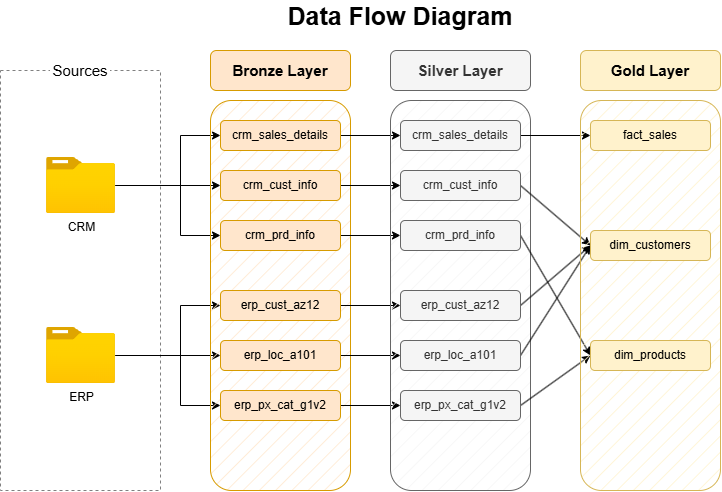

The diagram above was exported from draw.io. Its source (the exported page's mxGraphModel, read from the mxfile embedded in the PNG):
<mxGraphModel dx="1172" dy="1728" grid="0" gridSize="10" guides="1" tooltips="1" connect="1" arrows="1" fold="1" page="1" pageScale="1" pageWidth="1100" pageHeight="850" background="light-dark(#ffffff, #121212)" math="0" shadow="0">
  <root>
    <mxCell id="0" />
    <mxCell id="1" parent="0" />
    <mxCell id="WGShQhBhKdtOmpRGn2JX-1" parent="1" style="text;html=1;whiteSpace=wrap;strokeColor=none;fillColor=none;align=center;verticalAlign=middle;rounded=0;fontSize=25;fontStyle=1" value="Data Flow Diagram" vertex="1">
      <mxGeometry height="30" width="260" x="390" y="100" as="geometry" />
    </mxCell>
    <mxCell id="WGShQhBhKdtOmpRGn2JX-2" parent="1" style="rounded=0;whiteSpace=wrap;html=1;fontColor=default;labelBackgroundColor=none;defaultLabelBackgroundColor=page;fillColor=none;strokeColor=#808080;dashed=1;" value="" vertex="1">
      <mxGeometry height="420" width="160" x="120" y="170" as="geometry" />
    </mxCell>
    <mxCell id="WGShQhBhKdtOmpRGn2JX-3" parent="1" style="text;html=1;whiteSpace=wrap;strokeColor=none;fillColor=default;align=center;verticalAlign=middle;rounded=0;" value="&lt;font style=&quot;font-size: 15px;&quot;&gt;Sources&lt;/font&gt;" vertex="1">
      <mxGeometry height="30" width="60" x="170" y="155" as="geometry" />
    </mxCell>
    <mxCell id="WGShQhBhKdtOmpRGn2JX-16" edge="1" parent="1" source="WGShQhBhKdtOmpRGn2JX-4" style="edgeStyle=orthogonalEdgeStyle;rounded=0;orthogonalLoop=1;jettySize=auto;html=1;" target="WGShQhBhKdtOmpRGn2JX-11">
      <mxGeometry relative="1" as="geometry" />
    </mxCell>
    <mxCell id="WGShQhBhKdtOmpRGn2JX-20" edge="1" parent="1" source="WGShQhBhKdtOmpRGn2JX-4" style="edgeStyle=orthogonalEdgeStyle;rounded=0;orthogonalLoop=1;jettySize=auto;html=1;entryX=0;entryY=0.5;entryDx=0;entryDy=0;" target="WGShQhBhKdtOmpRGn2JX-10">
      <mxGeometry relative="1" as="geometry">
        <Array as="points">
          <mxPoint x="300" y="285" />
          <mxPoint x="300" y="235" />
        </Array>
      </mxGeometry>
    </mxCell>
    <mxCell id="WGShQhBhKdtOmpRGn2JX-21" edge="1" parent="1" source="WGShQhBhKdtOmpRGn2JX-4" style="edgeStyle=orthogonalEdgeStyle;rounded=0;orthogonalLoop=1;jettySize=auto;html=1;entryX=0;entryY=0.5;entryDx=0;entryDy=0;" target="WGShQhBhKdtOmpRGn2JX-12">
      <mxGeometry relative="1" x="-0.0452" as="geometry">
        <Array as="points">
          <mxPoint x="300" y="285" />
          <mxPoint x="300" y="335" />
        </Array>
      </mxGeometry>
    </mxCell>
    <mxCell id="WGShQhBhKdtOmpRGn2JX-4" parent="1" style="image;aspect=fixed;html=1;align=center;fontSize=12;image=img/lib/azure2/general/Folder_Blank.svg;points=[[0.5,0.083,0],[0.5,1,0],[0.003,0.5,0],[0.998,0.554,0],[0.99,0.114,0],[0.987,0.996,0],[0.013,0.996,0],[0.013,0.004,0]];" value="CRM" vertex="1">
      <mxGeometry height="56.00000000000001" width="69" x="166" y="257" as="geometry" />
    </mxCell>
    <mxCell id="WGShQhBhKdtOmpRGn2JX-19" edge="1" parent="1" source="WGShQhBhKdtOmpRGn2JX-5" style="edgeStyle=orthogonalEdgeStyle;rounded=0;orthogonalLoop=1;jettySize=auto;html=1;entryX=0;entryY=0.5;entryDx=0;entryDy=0;" target="WGShQhBhKdtOmpRGn2JX-14">
      <mxGeometry relative="1" as="geometry" />
    </mxCell>
    <mxCell id="WGShQhBhKdtOmpRGn2JX-22" edge="1" parent="1" source="WGShQhBhKdtOmpRGn2JX-5" style="edgeStyle=orthogonalEdgeStyle;rounded=0;orthogonalLoop=1;jettySize=auto;html=1;entryX=0;entryY=0.5;entryDx=0;entryDy=0;" target="WGShQhBhKdtOmpRGn2JX-13">
      <mxGeometry relative="1" as="geometry">
        <Array as="points">
          <mxPoint x="300" y="455" />
          <mxPoint x="300" y="405" />
        </Array>
      </mxGeometry>
    </mxCell>
    <mxCell id="WGShQhBhKdtOmpRGn2JX-23" edge="1" parent="1" source="WGShQhBhKdtOmpRGn2JX-5" style="edgeStyle=orthogonalEdgeStyle;rounded=0;orthogonalLoop=1;jettySize=auto;html=1;entryX=0;entryY=0.5;entryDx=0;entryDy=0;" target="WGShQhBhKdtOmpRGn2JX-15">
      <mxGeometry relative="1" as="geometry">
        <Array as="points">
          <mxPoint x="300" y="455" />
          <mxPoint x="300" y="505" />
        </Array>
      </mxGeometry>
    </mxCell>
    <mxCell id="WGShQhBhKdtOmpRGn2JX-5" parent="1" style="image;aspect=fixed;html=1;align=center;fontSize=12;image=img/lib/azure2/general/Folder_Blank.svg;points=[[0.5,0.083,0],[0.5,1,0],[0.003,0.5,0],[0.998,0.554,0],[0.99,0.114,0],[0.987,0.996,0],[0.013,0.996,0],[0.013,0.004,0]];" value="ERP" vertex="1">
      <mxGeometry height="56.00000000000001" width="69" x="166" y="427" as="geometry" />
    </mxCell>
    <mxCell id="WGShQhBhKdtOmpRGn2JX-6" parent="1" style="rounded=1;whiteSpace=wrap;html=1;labelBackgroundColor=none;defaultLabelBackgroundColor=page;fillColor=#ffe6cc;strokeColor=#d79b00;roundedPerimeter=1;fillStyle=hatch;gradientColor=none;" value="" vertex="1">
      <mxGeometry height="390" width="140" x="330" y="200" as="geometry" />
    </mxCell>
    <mxCell id="WGShQhBhKdtOmpRGn2JX-8" parent="1" style="rounded=1;whiteSpace=wrap;html=1;fillColor=#ffe6cc;strokeColor=#d79b00;roundedPerimeter=1;" value="&lt;font style=&quot;font-size: 15px;&quot;&gt;&lt;b&gt;Bronze Layer&lt;/b&gt;&lt;/font&gt;" vertex="1">
      <mxGeometry height="40" width="140" x="330" y="150" as="geometry" />
    </mxCell>
    <mxCell id="VBMUw4IvFGyOhDY4r1xS-9" edge="1" parent="1" source="WGShQhBhKdtOmpRGn2JX-10" style="edgeStyle=orthogonalEdgeStyle;rounded=0;orthogonalLoop=1;jettySize=auto;html=1;" target="VBMUw4IvFGyOhDY4r1xS-3">
      <mxGeometry relative="1" as="geometry" />
    </mxCell>
    <mxCell id="WGShQhBhKdtOmpRGn2JX-10" parent="1" style="rounded=1;whiteSpace=wrap;html=1;fillColor=#ffe6cc;strokeColor=#d79b00;roundedPerimeter=1;" value="&lt;font&gt;crm_sales_details&lt;/font&gt;" vertex="1">
      <mxGeometry height="30" width="120" x="340" y="220" as="geometry" />
    </mxCell>
    <mxCell id="VBMUw4IvFGyOhDY4r1xS-10" edge="1" parent="1" source="WGShQhBhKdtOmpRGn2JX-11" style="edgeStyle=orthogonalEdgeStyle;rounded=0;orthogonalLoop=1;jettySize=auto;html=1;" target="VBMUw4IvFGyOhDY4r1xS-4">
      <mxGeometry relative="1" as="geometry" />
    </mxCell>
    <mxCell id="WGShQhBhKdtOmpRGn2JX-11" parent="1" style="rounded=1;whiteSpace=wrap;html=1;fillColor=#ffe6cc;strokeColor=#d79b00;roundedPerimeter=1;" value="crm_cust_info" vertex="1">
      <mxGeometry height="30" width="120" x="340" y="270" as="geometry" />
    </mxCell>
    <mxCell id="VBMUw4IvFGyOhDY4r1xS-11" edge="1" parent="1" source="WGShQhBhKdtOmpRGn2JX-12" style="edgeStyle=orthogonalEdgeStyle;rounded=0;orthogonalLoop=1;jettySize=auto;html=1;entryX=0;entryY=0.5;entryDx=0;entryDy=0;" target="VBMUw4IvFGyOhDY4r1xS-5">
      <mxGeometry relative="1" as="geometry" />
    </mxCell>
    <mxCell id="WGShQhBhKdtOmpRGn2JX-12" parent="1" style="rounded=1;whiteSpace=wrap;html=1;fillColor=#ffe6cc;strokeColor=#d79b00;roundedPerimeter=1;" value="crm_prd_info" vertex="1">
      <mxGeometry height="30" width="120" x="340" y="320" as="geometry" />
    </mxCell>
    <mxCell id="VBMUw4IvFGyOhDY4r1xS-12" edge="1" parent="1" source="WGShQhBhKdtOmpRGn2JX-13" style="edgeStyle=orthogonalEdgeStyle;rounded=0;orthogonalLoop=1;jettySize=auto;html=1;entryX=0;entryY=0.5;entryDx=0;entryDy=0;" target="VBMUw4IvFGyOhDY4r1xS-6">
      <mxGeometry relative="1" as="geometry" />
    </mxCell>
    <mxCell id="WGShQhBhKdtOmpRGn2JX-13" parent="1" style="rounded=1;whiteSpace=wrap;html=1;fillColor=#ffe6cc;strokeColor=#d79b00;roundedPerimeter=1;" value="&lt;font&gt;erp_cust_az12&lt;/font&gt;" vertex="1">
      <mxGeometry height="30" width="120" x="340" y="390" as="geometry" />
    </mxCell>
    <mxCell id="VBMUw4IvFGyOhDY4r1xS-13" edge="1" parent="1" source="WGShQhBhKdtOmpRGn2JX-14" style="edgeStyle=orthogonalEdgeStyle;rounded=0;orthogonalLoop=1;jettySize=auto;html=1;entryX=0;entryY=0.5;entryDx=0;entryDy=0;" target="VBMUw4IvFGyOhDY4r1xS-7">
      <mxGeometry relative="1" as="geometry" />
    </mxCell>
    <mxCell id="WGShQhBhKdtOmpRGn2JX-14" parent="1" style="rounded=1;whiteSpace=wrap;html=1;fillColor=#ffe6cc;strokeColor=#d79b00;roundedPerimeter=1;" value="&lt;font&gt;erp_loc_a101&lt;/font&gt;" vertex="1">
      <mxGeometry height="30" width="120" x="340" y="440" as="geometry" />
    </mxCell>
    <mxCell id="VBMUw4IvFGyOhDY4r1xS-14" edge="1" parent="1" source="WGShQhBhKdtOmpRGn2JX-15" style="edgeStyle=orthogonalEdgeStyle;rounded=0;orthogonalLoop=1;jettySize=auto;html=1;entryX=0;entryY=0.5;entryDx=0;entryDy=0;" target="VBMUw4IvFGyOhDY4r1xS-8">
      <mxGeometry relative="1" as="geometry" />
    </mxCell>
    <mxCell id="WGShQhBhKdtOmpRGn2JX-15" parent="1" style="rounded=1;whiteSpace=wrap;html=1;fillColor=#ffe6cc;strokeColor=#d79b00;roundedPerimeter=1;" value="&lt;font&gt;erp_px_cat_g1v2&lt;/font&gt;" vertex="1">
      <mxGeometry height="30" width="120" x="340" y="490" as="geometry" />
    </mxCell>
    <mxCell id="VBMUw4IvFGyOhDY4r1xS-1" parent="1" style="rounded=1;whiteSpace=wrap;html=1;labelBackgroundColor=none;defaultLabelBackgroundColor=page;fillColor=#f5f5f5;strokeColor=#666666;fontColor=#333333;roundedPerimeter=1;fillStyle=hatch;gradientColor=none;" value="" vertex="1">
      <mxGeometry height="390" width="140" x="510" y="200" as="geometry" />
    </mxCell>
    <mxCell id="VBMUw4IvFGyOhDY4r1xS-2" parent="1" style="rounded=1;whiteSpace=wrap;html=1;fillColor=#f5f5f5;strokeColor=#666666;fontColor=#333333;roundedPerimeter=1;" value="&lt;font style=&quot;font-size: 15px;&quot;&gt;&lt;b&gt;Silver Layer&lt;/b&gt;&lt;/font&gt;" vertex="1">
      <mxGeometry height="40" width="140" x="510" y="150" as="geometry" />
    </mxCell>
    <mxCell id="VBMUw4IvFGyOhDY4r1xS-23" edge="1" parent="1" source="VBMUw4IvFGyOhDY4r1xS-3" style="edgeStyle=orthogonalEdgeStyle;rounded=0;orthogonalLoop=1;jettySize=auto;html=1;entryX=0;entryY=0.5;entryDx=0;entryDy=0;" target="VBMUw4IvFGyOhDY4r1xS-17">
      <mxGeometry relative="1" as="geometry" />
    </mxCell>
    <mxCell id="VBMUw4IvFGyOhDY4r1xS-3" parent="1" style="rounded=1;whiteSpace=wrap;html=1;fillColor=#f5f5f5;strokeColor=#666666;roundedPerimeter=1;fontColor=#333333;" value="&lt;font&gt;crm_sales_details&lt;/font&gt;" vertex="1">
      <mxGeometry height="30" width="120" x="520" y="220" as="geometry" />
    </mxCell>
    <mxCell id="VBMUw4IvFGyOhDY4r1xS-24" edge="1" parent="1" source="VBMUw4IvFGyOhDY4r1xS-4" style="rounded=0;orthogonalLoop=1;jettySize=auto;html=1;entryX=0;entryY=0.5;entryDx=0;entryDy=0;exitX=1;exitY=0.5;exitDx=0;exitDy=0;" target="VBMUw4IvFGyOhDY4r1xS-19">
      <mxGeometry relative="1" as="geometry" />
    </mxCell>
    <mxCell id="VBMUw4IvFGyOhDY4r1xS-4" parent="1" style="rounded=1;whiteSpace=wrap;html=1;fillColor=#f5f5f5;strokeColor=#666666;roundedPerimeter=1;fontColor=#333333;" value="crm_cust_info" vertex="1">
      <mxGeometry height="30" width="120" x="520" y="270" as="geometry" />
    </mxCell>
    <mxCell id="VBMUw4IvFGyOhDY4r1xS-25" edge="1" parent="1" source="VBMUw4IvFGyOhDY4r1xS-5" style="rounded=0;orthogonalLoop=1;jettySize=auto;html=1;entryX=0;entryY=0.5;entryDx=0;entryDy=0;exitX=1;exitY=0.5;exitDx=0;exitDy=0;" target="VBMUw4IvFGyOhDY4r1xS-22">
      <mxGeometry relative="1" as="geometry" />
    </mxCell>
    <mxCell id="VBMUw4IvFGyOhDY4r1xS-5" parent="1" style="rounded=1;whiteSpace=wrap;html=1;fillColor=#f5f5f5;strokeColor=#666666;roundedPerimeter=1;fontColor=#333333;" value="crm_prd_info" vertex="1">
      <mxGeometry height="30" width="120" x="520" y="320" as="geometry" />
    </mxCell>
    <mxCell id="VBMUw4IvFGyOhDY4r1xS-26" edge="1" parent="1" source="VBMUw4IvFGyOhDY4r1xS-6" style="rounded=0;orthogonalLoop=1;jettySize=auto;html=1;entryX=0;entryY=0.5;entryDx=0;entryDy=0;exitX=1;exitY=0.5;exitDx=0;exitDy=0;" target="VBMUw4IvFGyOhDY4r1xS-19">
      <mxGeometry relative="1" as="geometry" />
    </mxCell>
    <mxCell id="VBMUw4IvFGyOhDY4r1xS-6" parent="1" style="rounded=1;whiteSpace=wrap;html=1;fillColor=#f5f5f5;strokeColor=#666666;roundedPerimeter=1;fontColor=#333333;" value="&lt;font&gt;erp_cust_az12&lt;/font&gt;" vertex="1">
      <mxGeometry height="30" width="120" x="520" y="390" as="geometry" />
    </mxCell>
    <mxCell id="VBMUw4IvFGyOhDY4r1xS-28" edge="1" parent="1" source="VBMUw4IvFGyOhDY4r1xS-7" style="rounded=0;orthogonalLoop=1;jettySize=auto;html=1;entryX=0;entryY=0.5;entryDx=0;entryDy=0;exitX=1;exitY=0.5;exitDx=0;exitDy=0;" target="VBMUw4IvFGyOhDY4r1xS-19">
      <mxGeometry relative="1" as="geometry" />
    </mxCell>
    <mxCell id="VBMUw4IvFGyOhDY4r1xS-7" parent="1" style="rounded=1;whiteSpace=wrap;html=1;fillColor=#f5f5f5;strokeColor=#666666;roundedPerimeter=1;fontColor=#333333;" value="&lt;font&gt;erp_loc_a101&lt;/font&gt;" vertex="1">
      <mxGeometry height="30" width="120" x="520" y="440" as="geometry" />
    </mxCell>
    <mxCell id="VBMUw4IvFGyOhDY4r1xS-27" edge="1" parent="1" source="VBMUw4IvFGyOhDY4r1xS-8" style="rounded=0;orthogonalLoop=1;jettySize=auto;html=1;exitX=1;exitY=0.5;exitDx=0;exitDy=0;entryX=0;entryY=0.5;entryDx=0;entryDy=0;" target="VBMUw4IvFGyOhDY4r1xS-22">
      <mxGeometry relative="1" as="geometry" />
    </mxCell>
    <mxCell id="VBMUw4IvFGyOhDY4r1xS-8" parent="1" style="rounded=1;whiteSpace=wrap;html=1;fillColor=#f5f5f5;strokeColor=#666666;roundedPerimeter=1;fontColor=#333333;" value="&lt;font&gt;erp_px_cat_g1v2&lt;/font&gt;" vertex="1">
      <mxGeometry height="30" width="120" x="520" y="490" as="geometry" />
    </mxCell>
    <mxCell id="VBMUw4IvFGyOhDY4r1xS-15" parent="1" style="rounded=1;whiteSpace=wrap;html=1;labelBackgroundColor=none;defaultLabelBackgroundColor=page;fillColor=#fff2cc;strokeColor=#d6b656;roundedPerimeter=1;fillStyle=hatch;" value="" vertex="1">
      <mxGeometry height="390" width="140" x="700" y="200" as="geometry" />
    </mxCell>
    <mxCell id="VBMUw4IvFGyOhDY4r1xS-16" parent="1" style="rounded=1;whiteSpace=wrap;html=1;fillColor=#fff2cc;strokeColor=#d6b656;roundedPerimeter=1;" value="&lt;font style=&quot;font-size: 15px;&quot;&gt;&lt;b&gt;Gold Layer&lt;/b&gt;&lt;/font&gt;" vertex="1">
      <mxGeometry height="40" width="140" x="700" y="150" as="geometry" />
    </mxCell>
    <mxCell id="VBMUw4IvFGyOhDY4r1xS-17" parent="1" style="rounded=1;whiteSpace=wrap;html=1;fillColor=#fff2cc;strokeColor=#d6b656;roundedPerimeter=1;" value="&lt;font&gt;fact_sales&lt;/font&gt;" vertex="1">
      <mxGeometry height="30" width="120" x="710" y="220" as="geometry" />
    </mxCell>
    <mxCell id="VBMUw4IvFGyOhDY4r1xS-19" parent="1" style="rounded=1;whiteSpace=wrap;html=1;fillColor=#fff2cc;strokeColor=#d6b656;roundedPerimeter=1;" value="dim_customers" vertex="1">
      <mxGeometry height="30" width="120" x="710" y="330" as="geometry" />
    </mxCell>
    <mxCell id="VBMUw4IvFGyOhDY4r1xS-22" parent="1" style="rounded=1;whiteSpace=wrap;html=1;fillColor=#fff2cc;strokeColor=#d6b656;roundedPerimeter=1;" value="&lt;font&gt;dim_products&lt;/font&gt;" vertex="1">
      <mxGeometry height="30" width="120" x="710" y="440" as="geometry" />
    </mxCell>
  </root>
</mxGraphModel>